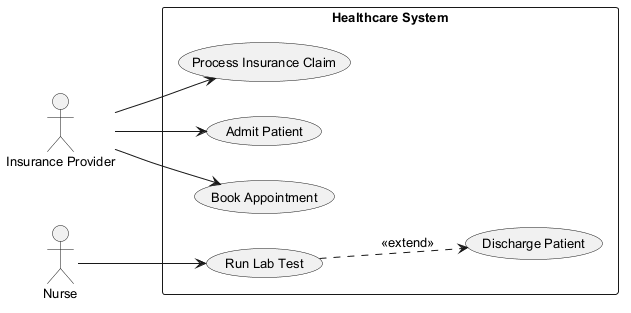

The diagram above was rendered by PlantUML. Its source (embedded in the PNG):
@startuml
skinparam backgroundColor #FFFFFF
skinparam classBackgroundColor #E8F4FA
skinparam classBorderColor #2C7DA0
skinparam defaultFontSize 13
left to right direction
actor "Insurance Provider" as InsuranceProvider
actor "Nurse" as Nurse
rectangle "Healthcare System" {
  usecase "Discharge Patient" as UC_DischargePatient
  usecase "Run Lab Test" as UC_RunLabTest
  usecase "Process Insurance Claim" as UC_ProcessInsuranceClaim
  usecase "Admit Patient" as UC_AdmitPatient
  usecase "Book Appointment" as UC_BookAppointment
}
InsuranceProvider --> UC_BookAppointment
InsuranceProvider --> UC_ProcessInsuranceClaim
InsuranceProvider --> UC_AdmitPatient
Nurse --> UC_RunLabTest
UC_RunLabTest ..> UC_DischargePatient : <<extend>>
@enduml